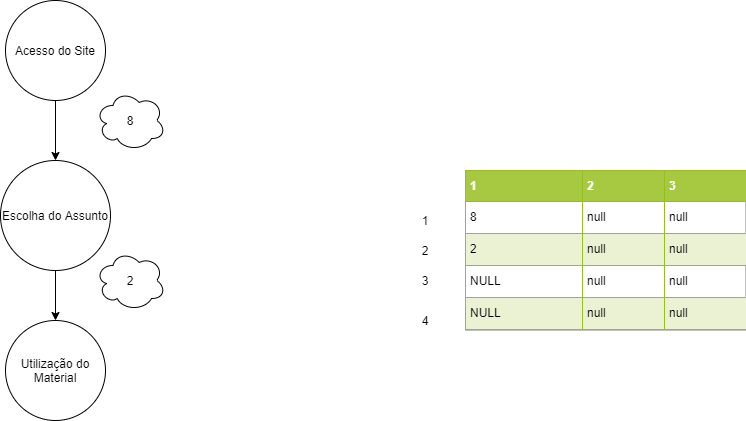

The diagram above was exported from draw.io. Its source (the exported page's mxGraphModel, read from the mxfile embedded in the PNG):
<mxGraphModel dx="1422" dy="822" grid="1" gridSize="10" guides="1" tooltips="1" connect="1" arrows="1" fold="1" page="1" pageScale="1" pageWidth="827" pageHeight="1169" math="0" shadow="0">
  <root>
    <mxCell id="0" />
    <mxCell id="1" parent="0" />
    <mxCell id="xpG1D5B8WW9S57jdTajX-1" value="Acesso do Site" style="ellipse;whiteSpace=wrap;html=1;aspect=fixed;" vertex="1" parent="1">
      <mxGeometry x="10" y="20" width="100" height="100" as="geometry" />
    </mxCell>
    <mxCell id="xpG1D5B8WW9S57jdTajX-2" value="Escolha do Assunto" style="ellipse;whiteSpace=wrap;html=1;aspect=fixed;" vertex="1" parent="1">
      <mxGeometry x="5" y="180" width="110" height="110" as="geometry" />
    </mxCell>
    <mxCell id="xpG1D5B8WW9S57jdTajX-8" value="Utilização do Material" style="ellipse;whiteSpace=wrap;html=1;aspect=fixed;" vertex="1" parent="1">
      <mxGeometry x="10" y="340" width="100" height="100" as="geometry" />
    </mxCell>
    <mxCell id="xpG1D5B8WW9S57jdTajX-5" value="" style="endArrow=classic;html=1;exitX=0.5;exitY=1;exitDx=0;exitDy=0;entryX=0.5;entryY=0;entryDx=0;entryDy=0;" edge="1" parent="1" source="xpG1D5B8WW9S57jdTajX-1" target="xpG1D5B8WW9S57jdTajX-2">
      <mxGeometry width="50" height="50" relative="1" as="geometry">
        <mxPoint x="350" y="650" as="sourcePoint" />
        <mxPoint x="390" y="180" as="targetPoint" />
      </mxGeometry>
    </mxCell>
    <mxCell id="xpG1D5B8WW9S57jdTajX-6" value="" style="endArrow=classic;html=1;entryX=0.5;entryY=0;entryDx=0;entryDy=0;" edge="1" parent="1" source="xpG1D5B8WW9S57jdTajX-2" target="xpG1D5B8WW9S57jdTajX-8">
      <mxGeometry width="50" height="50" relative="1" as="geometry">
        <mxPoint x="350" y="650" as="sourcePoint" />
        <mxPoint x="390" y="330" as="targetPoint" />
      </mxGeometry>
    </mxCell>
    <mxCell id="xpG1D5B8WW9S57jdTajX-11" value="8" style="ellipse;shape=cloud;whiteSpace=wrap;html=1;" vertex="1" parent="1">
      <mxGeometry x="100" y="110" width="70" height="60" as="geometry" />
    </mxCell>
    <mxCell id="xpG1D5B8WW9S57jdTajX-12" value="2" style="ellipse;shape=cloud;whiteSpace=wrap;html=1;" vertex="1" parent="1">
      <mxGeometry x="100" y="270" width="70" height="60" as="geometry" />
    </mxCell>
    <mxCell id="xpG1D5B8WW9S57jdTajX-16" value="&lt;table border=&quot;1&quot; width=&quot;100%&quot; cellpadding=&quot;4&quot; style=&quot;width: 100% ; height: 100% ; border-collapse: collapse&quot;&gt;&lt;tbody&gt;&lt;tr style=&quot;background-color: #a7c942 ; color: #ffffff ; border: 1px solid #98bf21&quot;&gt;&lt;th align=&quot;left&quot;&gt;1&lt;/th&gt;&lt;th align=&quot;left&quot;&gt;2&lt;/th&gt;&lt;th align=&quot;left&quot;&gt;3&lt;/th&gt;&lt;/tr&gt;&lt;tr style=&quot;border: 1px solid #98bf21&quot;&gt;&lt;td&gt;8&lt;/td&gt;&lt;td&gt;null&lt;/td&gt;&lt;td&gt;null&lt;/td&gt;&lt;/tr&gt;&lt;tr style=&quot;background-color: #eaf2d3 ; border: 1px solid #98bf21&quot;&gt;&lt;td&gt;2&lt;/td&gt;&lt;td&gt;null&lt;/td&gt;&lt;td&gt;null&lt;/td&gt;&lt;/tr&gt;&lt;tr style=&quot;border: 1px solid #98bf21&quot;&gt;&lt;td&gt;NULL&lt;/td&gt;&lt;td&gt;null&lt;/td&gt;&lt;td&gt;null&lt;/td&gt;&lt;/tr&gt;&lt;tr style=&quot;background-color: #eaf2d3 ; border: 1px solid #98bf21&quot;&gt;&lt;td&gt;NULL&lt;/td&gt;&lt;td&gt;null&lt;/td&gt;&lt;td&gt;null&lt;/td&gt;&lt;/tr&gt;&lt;/tbody&gt;&lt;/table&gt;" style="text;html=1;strokeColor=#c0c0c0;fillColor=#ffffff;overflow=fill;rounded=0;" vertex="1" parent="1">
      <mxGeometry x="470" y="190" width="280" height="160" as="geometry" />
    </mxCell>
    <mxCell id="xpG1D5B8WW9S57jdTajX-22" value="1" style="text;html=1;strokeColor=none;fillColor=none;align=center;verticalAlign=middle;whiteSpace=wrap;rounded=0;" vertex="1" parent="1">
      <mxGeometry x="410" y="230" width="40" height="20" as="geometry" />
    </mxCell>
    <mxCell id="xpG1D5B8WW9S57jdTajX-23" value="2" style="text;html=1;strokeColor=none;fillColor=none;align=center;verticalAlign=middle;whiteSpace=wrap;rounded=0;" vertex="1" parent="1">
      <mxGeometry x="410" y="260" width="40" height="20" as="geometry" />
    </mxCell>
    <mxCell id="xpG1D5B8WW9S57jdTajX-24" value="3" style="text;html=1;strokeColor=none;fillColor=none;align=center;verticalAlign=middle;whiteSpace=wrap;rounded=0;" vertex="1" parent="1">
      <mxGeometry x="410" y="290" width="40" height="20" as="geometry" />
    </mxCell>
    <mxCell id="xpG1D5B8WW9S57jdTajX-25" value="4" style="text;html=1;strokeColor=none;fillColor=none;align=center;verticalAlign=middle;whiteSpace=wrap;rounded=0;" vertex="1" parent="1">
      <mxGeometry x="410" y="330" width="40" height="20" as="geometry" />
    </mxCell>
  </root>
</mxGraphModel>